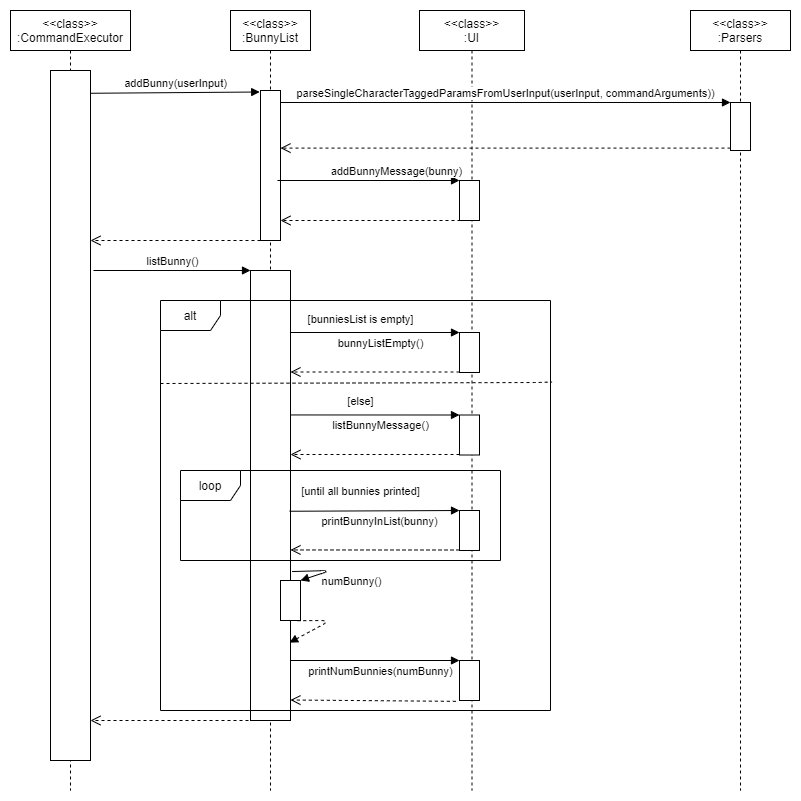

The diagram above was exported from draw.io. Its source (the exported page's mxGraphModel, read from the mxfile embedded in the PNG):
<mxGraphModel dx="862" dy="450" grid="1" gridSize="10" guides="1" tooltips="1" connect="1" arrows="1" fold="1" page="1" pageScale="1" pageWidth="827" pageHeight="1169" math="0" shadow="0">
  <root>
    <mxCell id="0" />
    <mxCell id="1" parent="0" />
    <mxCell id="vnsqh4p5d_ivMpjT3PhS-3" value="&amp;lt;&amp;lt;class&amp;gt;&amp;gt;&lt;br&gt;:CommandExecutor" style="shape=umlLifeline;perimeter=lifelinePerimeter;whiteSpace=wrap;html=1;container=1;collapsible=0;recursiveResize=0;outlineConnect=0;" parent="1" vertex="1">
      <mxGeometry x="30" y="180" width="120" height="780" as="geometry" />
    </mxCell>
    <mxCell id="vnsqh4p5d_ivMpjT3PhS-12" value="" style="html=1;points=[];perimeter=orthogonalPerimeter;" parent="vnsqh4p5d_ivMpjT3PhS-3" vertex="1">
      <mxGeometry x="40" y="60" width="40" height="690" as="geometry" />
    </mxCell>
    <mxCell id="vnsqh4p5d_ivMpjT3PhS-13" value="&amp;lt;&amp;lt;class&amp;gt;&amp;gt;&lt;br&gt;:BunnyList" style="shape=umlLifeline;perimeter=lifelinePerimeter;whiteSpace=wrap;html=1;container=1;collapsible=0;recursiveResize=0;outlineConnect=0;" parent="1" vertex="1">
      <mxGeometry x="250" y="180" width="80" height="780" as="geometry" />
    </mxCell>
    <mxCell id="vnsqh4p5d_ivMpjT3PhS-14" value="" style="html=1;points=[];perimeter=orthogonalPerimeter;" parent="vnsqh4p5d_ivMpjT3PhS-13" vertex="1">
      <mxGeometry x="30" y="80" width="20" height="150" as="geometry" />
    </mxCell>
    <mxCell id="vnsqh4p5d_ivMpjT3PhS-21" value="" style="html=1;points=[];perimeter=orthogonalPerimeter;" parent="vnsqh4p5d_ivMpjT3PhS-13" vertex="1">
      <mxGeometry x="20" y="260" width="40" height="450" as="geometry" />
    </mxCell>
    <mxCell id="vnsqh4p5d_ivMpjT3PhS-22" value="listBunny()" style="html=1;verticalAlign=bottom;endArrow=block;" parent="vnsqh4p5d_ivMpjT3PhS-13" edge="1">
      <mxGeometry width="80" relative="1" as="geometry">
        <mxPoint x="-137" y="260" as="sourcePoint" />
        <mxPoint x="20" y="260" as="targetPoint" />
        <mxPoint as="offset" />
      </mxGeometry>
    </mxCell>
    <mxCell id="vnsqh4p5d_ivMpjT3PhS-74" value="" style="html=1;points=[];perimeter=orthogonalPerimeter;" parent="vnsqh4p5d_ivMpjT3PhS-13" vertex="1">
      <mxGeometry x="50" y="570" width="20" height="40" as="geometry" />
    </mxCell>
    <mxCell id="vnsqh4p5d_ivMpjT3PhS-73" value="numBunny()" style="html=1;verticalAlign=bottom;endArrow=block;exitX=1.04;exitY=0.669;exitDx=0;exitDy=0;exitPerimeter=0;" parent="vnsqh4p5d_ivMpjT3PhS-13" source="vnsqh4p5d_ivMpjT3PhS-21" target="vnsqh4p5d_ivMpjT3PhS-74" edge="1">
      <mxGeometry x="0.097" y="-28" width="80" relative="1" as="geometry">
        <mxPoint x="840" y="480" as="sourcePoint" />
        <mxPoint x="730" y="505" as="targetPoint" />
        <Array as="points">
          <mxPoint x="100" y="560" />
        </Array>
        <mxPoint x="29" y="47" as="offset" />
      </mxGeometry>
    </mxCell>
    <mxCell id="vnsqh4p5d_ivMpjT3PhS-75" value="" style="html=1;verticalAlign=bottom;endArrow=block;exitX=0.84;exitY=1.005;exitDx=0;exitDy=0;exitPerimeter=0;entryX=0.975;entryY=0.827;entryDx=0;entryDy=0;entryPerimeter=0;dashed=1;" parent="vnsqh4p5d_ivMpjT3PhS-13" source="vnsqh4p5d_ivMpjT3PhS-74" target="vnsqh4p5d_ivMpjT3PhS-21" edge="1">
      <mxGeometry x="-0.1679" y="-20" width="80" relative="1" as="geometry">
        <mxPoint x="800" y="455" as="sourcePoint" />
        <mxPoint x="799.9800000000002" y="664.9399999999998" as="targetPoint" />
        <Array as="points">
          <mxPoint x="100" y="610" />
        </Array>
        <mxPoint x="30" y="18" as="offset" />
      </mxGeometry>
    </mxCell>
    <mxCell id="vnsqh4p5d_ivMpjT3PhS-16" value="addBunny(userInput)" style="html=1;verticalAlign=bottom;endArrow=block;entryX=-0.04;entryY=0.01;entryDx=0;entryDy=0;entryPerimeter=0;exitX=0.996;exitY=0.033;exitDx=0;exitDy=0;exitPerimeter=0;" parent="1" source="vnsqh4p5d_ivMpjT3PhS-12" target="vnsqh4p5d_ivMpjT3PhS-14" edge="1">
      <mxGeometry width="80" relative="1" as="geometry">
        <mxPoint x="110" y="280.70000000000005" as="sourcePoint" />
        <mxPoint x="270" y="280" as="targetPoint" />
        <mxPoint as="offset" />
      </mxGeometry>
    </mxCell>
    <mxCell id="vnsqh4p5d_ivMpjT3PhS-20" value="" style="html=1;verticalAlign=bottom;endArrow=open;dashed=1;endSize=8;" parent="1" edge="1">
      <mxGeometry x="-1" y="-270" relative="1" as="geometry">
        <mxPoint x="280" y="410" as="sourcePoint" />
        <mxPoint x="110" y="410" as="targetPoint" />
        <mxPoint x="270" y="270" as="offset" />
      </mxGeometry>
    </mxCell>
    <mxCell id="vnsqh4p5d_ivMpjT3PhS-23" value="" style="html=1;verticalAlign=bottom;endArrow=open;dashed=1;endSize=8;" parent="1" edge="1">
      <mxGeometry x="-1" y="-270" relative="1" as="geometry">
        <mxPoint x="280" y="890" as="sourcePoint" />
        <mxPoint x="110" y="890" as="targetPoint" />
        <mxPoint x="270" y="270" as="offset" />
      </mxGeometry>
    </mxCell>
    <mxCell id="vnsqh4p5d_ivMpjT3PhS-34" value="&amp;lt;&amp;lt;class&amp;gt;&amp;gt;&lt;br&gt;:UI" style="shape=umlLifeline;perimeter=lifelinePerimeter;whiteSpace=wrap;html=1;container=1;collapsible=0;recursiveResize=0;outlineConnect=0;" parent="1" vertex="1">
      <mxGeometry x="439" y="180" width="105" height="780" as="geometry" />
    </mxCell>
    <mxCell id="vnsqh4p5d_ivMpjT3PhS-36" value="" style="html=1;points=[];perimeter=orthogonalPerimeter;" parent="vnsqh4p5d_ivMpjT3PhS-34" vertex="1">
      <mxGeometry x="40" y="170" width="20" height="40" as="geometry" />
    </mxCell>
    <mxCell id="vnsqh4p5d_ivMpjT3PhS-47" value="" style="html=1;points=[];perimeter=orthogonalPerimeter;" parent="vnsqh4p5d_ivMpjT3PhS-34" vertex="1">
      <mxGeometry x="40" y="322" width="20" height="40" as="geometry" />
    </mxCell>
    <mxCell id="vnsqh4p5d_ivMpjT3PhS-49" value="" style="html=1;verticalAlign=bottom;endArrow=open;dashed=1;endSize=8;" parent="vnsqh4p5d_ivMpjT3PhS-34" target="vnsqh4p5d_ivMpjT3PhS-21" edge="1">
      <mxGeometry x="-1" y="176" relative="1" as="geometry">
        <mxPoint x="-110" y="361.5" as="targetPoint" />
        <mxPoint x="40" y="361.5" as="sourcePoint" />
        <mxPoint x="153" y="-87" as="offset" />
      </mxGeometry>
    </mxCell>
    <mxCell id="vnsqh4p5d_ivMpjT3PhS-53" value="" style="html=1;points=[];perimeter=orthogonalPerimeter;" parent="vnsqh4p5d_ivMpjT3PhS-34" vertex="1">
      <mxGeometry x="40" y="404.5" width="20" height="40" as="geometry" />
    </mxCell>
    <mxCell id="vnsqh4p5d_ivMpjT3PhS-55" value="" style="html=1;verticalAlign=bottom;endArrow=open;dashed=1;endSize=8;" parent="vnsqh4p5d_ivMpjT3PhS-34" target="vnsqh4p5d_ivMpjT3PhS-21" edge="1">
      <mxGeometry x="-1" y="176" relative="1" as="geometry">
        <mxPoint x="-110" y="444" as="targetPoint" />
        <mxPoint x="40" y="444" as="sourcePoint" />
        <mxPoint x="153" y="-87" as="offset" />
      </mxGeometry>
    </mxCell>
    <mxCell id="vnsqh4p5d_ivMpjT3PhS-59" value="" style="html=1;points=[];perimeter=orthogonalPerimeter;" parent="vnsqh4p5d_ivMpjT3PhS-34" vertex="1">
      <mxGeometry x="40" y="500" width="20" height="40" as="geometry" />
    </mxCell>
    <mxCell id="vnsqh4p5d_ivMpjT3PhS-61" value="" style="html=1;verticalAlign=bottom;endArrow=open;dashed=1;endSize=8;entryX=1;entryY=0.621;entryDx=0;entryDy=0;entryPerimeter=0;" parent="vnsqh4p5d_ivMpjT3PhS-34" target="vnsqh4p5d_ivMpjT3PhS-21" edge="1">
      <mxGeometry x="-1" y="176" relative="1" as="geometry">
        <mxPoint x="-110" y="539.5" as="targetPoint" />
        <mxPoint x="40" y="539.5" as="sourcePoint" />
        <mxPoint x="153" y="-87" as="offset" />
      </mxGeometry>
    </mxCell>
    <mxCell id="vnsqh4p5d_ivMpjT3PhS-68" value="" style="html=1;points=[];perimeter=orthogonalPerimeter;" parent="vnsqh4p5d_ivMpjT3PhS-34" vertex="1">
      <mxGeometry x="40" y="650" width="20" height="40" as="geometry" />
    </mxCell>
    <mxCell id="vnsqh4p5d_ivMpjT3PhS-37" value="addBunnyMessage(bunny)" style="html=1;verticalAlign=bottom;endArrow=block;entryX=0;entryY=0;" parent="1" target="vnsqh4p5d_ivMpjT3PhS-36" edge="1">
      <mxGeometry x="0.3046" relative="1" as="geometry">
        <mxPoint x="297" y="350" as="sourcePoint" />
        <mxPoint as="offset" />
      </mxGeometry>
    </mxCell>
    <mxCell id="vnsqh4p5d_ivMpjT3PhS-38" value="" style="html=1;verticalAlign=bottom;endArrow=open;dashed=1;endSize=8;" parent="1" edge="1">
      <mxGeometry x="-1" y="176" relative="1" as="geometry">
        <mxPoint x="300" y="390" as="targetPoint" />
        <mxPoint x="492.0000000000002" y="390" as="sourcePoint" />
        <mxPoint x="153" y="-87" as="offset" />
      </mxGeometry>
    </mxCell>
    <mxCell id="vnsqh4p5d_ivMpjT3PhS-52" value="&lt;span style=&quot;font-size: 11px ; background-color: rgb(255 , 255 , 255)&quot;&gt;[bunniesList is empty]&lt;/span&gt;" style="text;html=1;align=center;verticalAlign=middle;resizable=0;points=[];autosize=1;" parent="1" vertex="1">
      <mxGeometry x="320" y="477.5" width="120" height="20" as="geometry" />
    </mxCell>
    <mxCell id="vnsqh4p5d_ivMpjT3PhS-57" value="&lt;span style=&quot;font-size: 11px ; background-color: rgb(255 , 255 , 255)&quot;&gt;[until all bunnies printed]&lt;/span&gt;" style="text;html=1;align=center;verticalAlign=middle;resizable=0;points=[];autosize=1;" parent="1" vertex="1">
      <mxGeometry x="315" y="650" width="130" height="20" as="geometry" />
    </mxCell>
    <mxCell id="vnsqh4p5d_ivMpjT3PhS-56" value="&lt;span style=&quot;font-size: 11px ; background-color: rgb(255 , 255 , 255)&quot;&gt;[else]&lt;/span&gt;" style="text;html=1;align=center;verticalAlign=middle;resizable=0;points=[];autosize=1;" parent="1" vertex="1">
      <mxGeometry x="360" y="560" width="40" height="20" as="geometry" />
    </mxCell>
    <mxCell id="vnsqh4p5d_ivMpjT3PhS-69" value="printNumBunnies(numBunny)" style="html=1;verticalAlign=bottom;endArrow=block;entryX=0;entryY=0;" parent="1" target="vnsqh4p5d_ivMpjT3PhS-68" edge="1">
      <mxGeometry x="0.0667" y="-20" relative="1" as="geometry">
        <mxPoint x="310" y="830" as="sourcePoint" />
        <mxPoint as="offset" />
      </mxGeometry>
    </mxCell>
    <mxCell id="vnsqh4p5d_ivMpjT3PhS-70" value="" style="html=1;verticalAlign=bottom;endArrow=open;dashed=1;endSize=8;entryX=0.999;entryY=0.91;entryDx=0;entryDy=0;entryPerimeter=0;exitX=-0.183;exitY=1.021;exitDx=0;exitDy=0;exitPerimeter=0;" parent="1" source="vnsqh4p5d_ivMpjT3PhS-68" edge="1">
      <mxGeometry x="-1" y="176" relative="1" as="geometry">
        <mxPoint x="309.96000000000004" y="869.5" as="targetPoint" />
        <mxPoint x="460" y="870" as="sourcePoint" />
        <mxPoint x="153" y="-87" as="offset" />
      </mxGeometry>
    </mxCell>
    <mxCell id="vnsqh4p5d_ivMpjT3PhS-48" value="bunnyListEmpty()" style="html=1;verticalAlign=bottom;endArrow=block;entryX=0;entryY=0;" parent="1" target="vnsqh4p5d_ivMpjT3PhS-47" edge="1">
      <mxGeometry x="0.0633" y="-20" relative="1" as="geometry">
        <mxPoint x="310" y="502" as="sourcePoint" />
        <mxPoint as="offset" />
      </mxGeometry>
    </mxCell>
    <mxCell id="vnsqh4p5d_ivMpjT3PhS-54" value="listBunnyMessage()" style="html=1;verticalAlign=bottom;endArrow=block;entryX=0;entryY=0;exitX=1;exitY=0.321;exitDx=0;exitDy=0;exitPerimeter=0;" parent="1" source="vnsqh4p5d_ivMpjT3PhS-21" target="vnsqh4p5d_ivMpjT3PhS-53" edge="1">
      <mxGeometry x="0.0633" y="-20" relative="1" as="geometry">
        <mxPoint x="310.4000000000001" y="584.99" as="sourcePoint" />
        <mxPoint as="offset" />
      </mxGeometry>
    </mxCell>
    <mxCell id="vnsqh4p5d_ivMpjT3PhS-60" value="printBunnyInList(bunny)" style="html=1;verticalAlign=bottom;endArrow=block;entryX=0;entryY=0;exitX=0.978;exitY=0.535;exitDx=0;exitDy=0;exitPerimeter=0;" parent="1" source="vnsqh4p5d_ivMpjT3PhS-21" target="vnsqh4p5d_ivMpjT3PhS-59" edge="1">
      <mxGeometry x="0.0633" y="-20" relative="1" as="geometry">
        <mxPoint x="310.4000000000001" y="680.49" as="sourcePoint" />
        <mxPoint as="offset" />
      </mxGeometry>
    </mxCell>
    <mxCell id="vnsqh4p5d_ivMpjT3PhS-46" value="alt" style="shape=umlFrame;whiteSpace=wrap;html=1;" parent="1" vertex="1">
      <mxGeometry x="180" y="470" width="390" height="410" as="geometry" />
    </mxCell>
    <mxCell id="vnsqh4p5d_ivMpjT3PhS-67" value="" style="endArrow=none;dashed=1;html=1;exitX=0;exitY=0.287;exitDx=0;exitDy=0;exitPerimeter=0;entryX=1.004;entryY=0.255;entryDx=0;entryDy=0;entryPerimeter=0;" parent="1" edge="1">
      <mxGeometry width="50" height="50" relative="1" as="geometry">
        <mxPoint x="180" y="553" as="sourcePoint" />
        <mxPoint x="571.56" y="551.55" as="targetPoint" />
        <Array as="points">
          <mxPoint x="560" y="552" />
        </Array>
      </mxGeometry>
    </mxCell>
    <mxCell id="vnsqh4p5d_ivMpjT3PhS-58" value="loop" style="shape=umlFrame;whiteSpace=wrap;html=1;" parent="1" vertex="1">
      <mxGeometry x="200" y="640" width="320" height="90" as="geometry" />
    </mxCell>
    <mxCell id="vnsqh4p5d_ivMpjT3PhS-86" value="&amp;lt;&amp;lt;class&amp;gt;&amp;gt;&lt;br&gt;:Parsers" style="shape=umlLifeline;perimeter=lifelinePerimeter;whiteSpace=wrap;html=1;container=1;collapsible=0;recursiveResize=0;outlineConnect=0;" parent="1" vertex="1">
      <mxGeometry x="710" y="180" width="100" height="780" as="geometry" />
    </mxCell>
    <mxCell id="vnsqh4p5d_ivMpjT3PhS-88" value="" style="html=1;points=[];perimeter=orthogonalPerimeter;" parent="vnsqh4p5d_ivMpjT3PhS-86" vertex="1">
      <mxGeometry x="40" y="92" width="20" height="48" as="geometry" />
    </mxCell>
    <mxCell id="vnsqh4p5d_ivMpjT3PhS-90" value="" style="html=1;verticalAlign=bottom;endArrow=open;dashed=1;endSize=8;exitX=0;exitY=0.95;" parent="1" source="vnsqh4p5d_ivMpjT3PhS-88" target="vnsqh4p5d_ivMpjT3PhS-14" edge="1">
      <mxGeometry relative="1" as="geometry">
        <mxPoint x="595" y="346" as="targetPoint" />
      </mxGeometry>
    </mxCell>
    <mxCell id="vnsqh4p5d_ivMpjT3PhS-89" value="parseSingleCharacterTaggedParamsFromUserInput(userInput, commandArguments))" style="html=1;verticalAlign=bottom;endArrow=block;entryX=0;entryY=0;" parent="1" source="vnsqh4p5d_ivMpjT3PhS-14" target="vnsqh4p5d_ivMpjT3PhS-88" edge="1">
      <mxGeometry relative="1" as="geometry">
        <mxPoint x="310" y="270" as="sourcePoint" />
      </mxGeometry>
    </mxCell>
  </root>
</mxGraphModel>